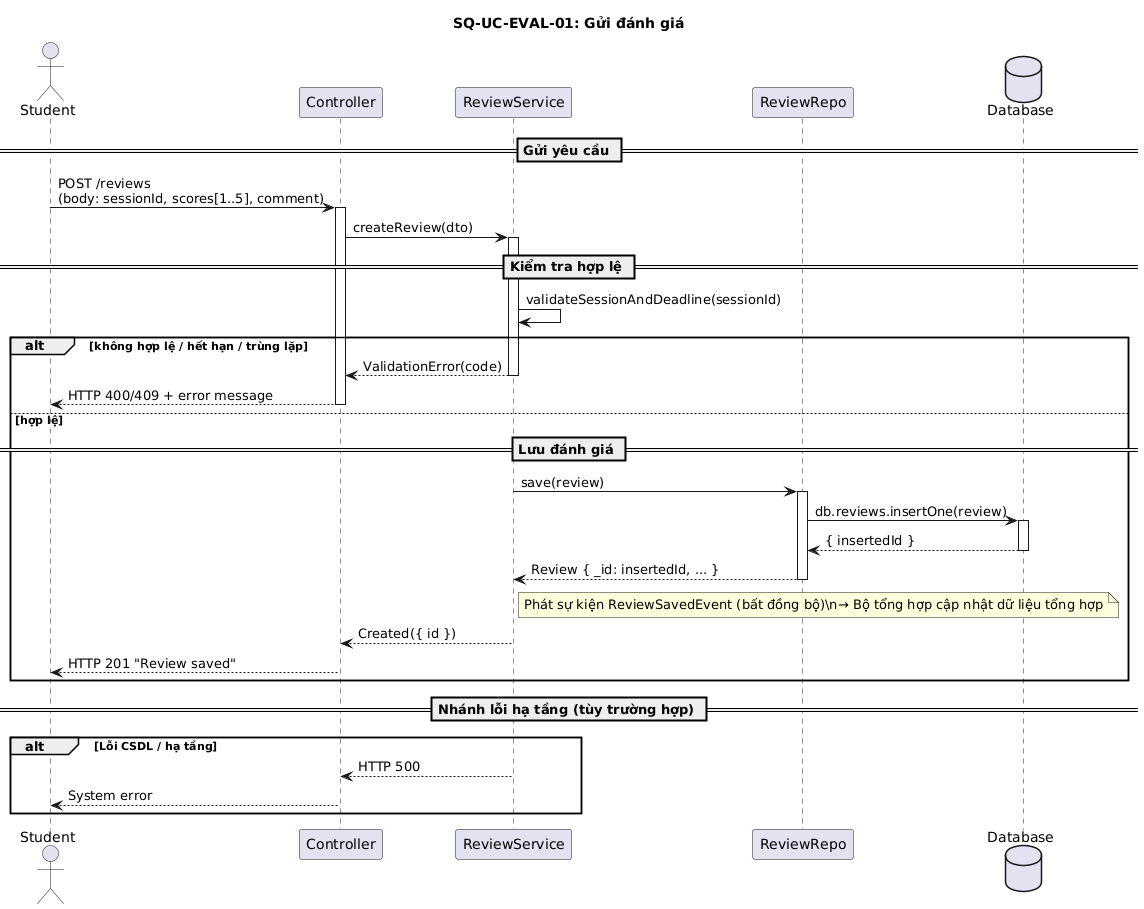

The diagram above was rendered by PlantUML. Its source (embedded in the PNG):
@startuml
title SQ-UC-EVAL-01: Gửi đánh giá

actor Student as S
participant Controller as C
participant ReviewService as SV
participant ReviewRepo as R
database   Database as DB

== Gửi yêu cầu ==
S -> C : POST /reviews\n(body: sessionId, scores[1..5], comment)
activate C
C -> SV : createReview(dto)
activate SV

== Kiểm tra hợp lệ ==
SV -> SV : validateSessionAndDeadline(sessionId)

alt không hợp lệ / hết hạn / trùng lặp
  SV --> C : ValidationError(code)
  deactivate SV
  C --> S : HTTP 400/409 + error message
  deactivate C
else hợp lệ

  == Lưu đánh giá ==
  SV -> R : save(review)
  activate R
  R -> DB : db.reviews.insertOne(review)
  activate DB
  DB --> R : { insertedId }
  deactivate DB
  R --> SV : Review { _id: insertedId, ... }
  deactivate R

  note right of SV
    Phát sự kiện ReviewSavedEvent (bất đồng bộ)\n→ Bộ tổng hợp cập nhật dữ liệu tổng hợp
  end note

  SV --> C : Created({ id })
  deactivate SV
  C --> S : HTTP 201 "Review saved"
  deactivate C
end

== Nhánh lỗi hạ tầng (tùy trường hợp) ==
group alt [Lỗi CSDL / hạ tầng]
  SV --> C : HTTP 500
  C --> S : System error
end
@enduml